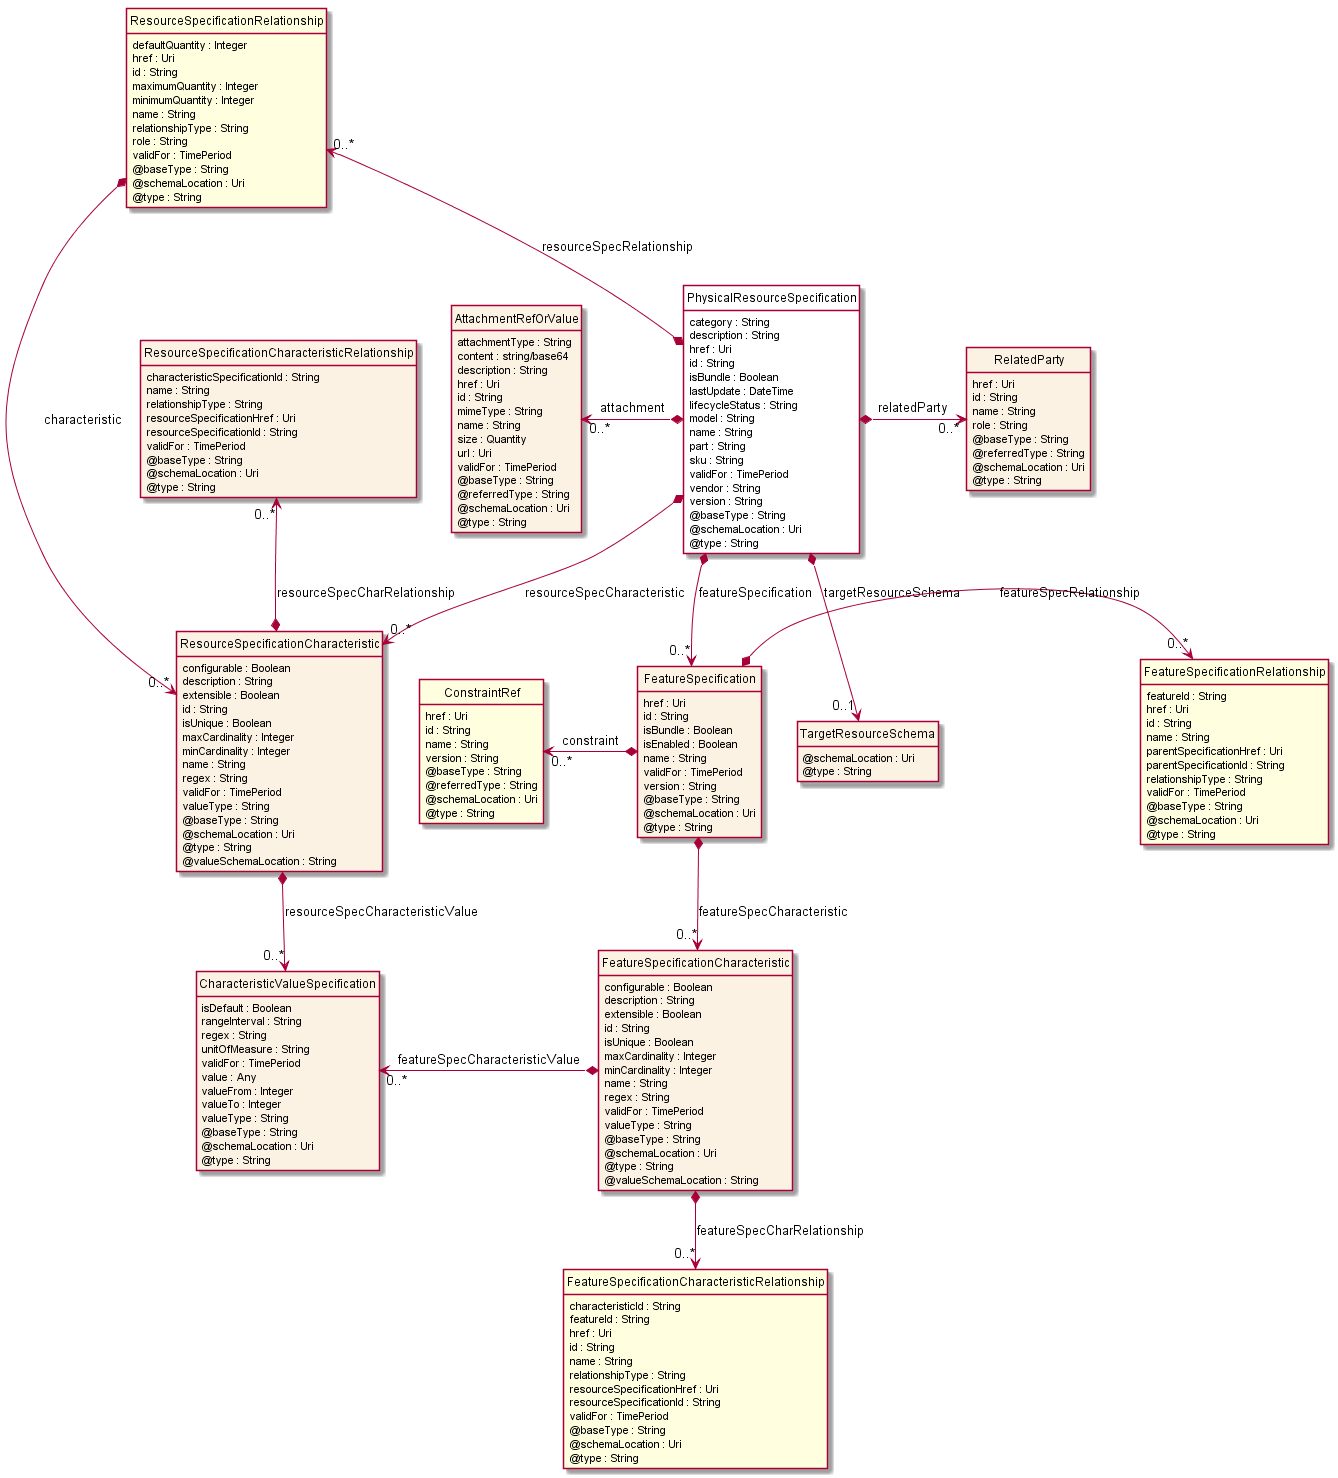

The diagram above was rendered by PlantUML. Its source (embedded in the PNG):
@startuml
hide circle
hide methods
hide stereotype
show <<Enumeration>> stereotype
skinparam class {
   BackgroundColor<<Enumeration>> #E6F5F7
   BackgroundColor<<Ref>> #FFFFE0
   BackgroundColor<<Pivot>> #FFFFFFF
   BackgroundColor #FCF2E3
}

class PhysicalResourceSpecification  <<Pivot>> {
    category : String
    description : String
    href : Uri
    id : String
    isBundle : Boolean
    lastUpdate : DateTime
    lifecycleStatus : String
    model : String
    name : String
    part : String
    sku : String
    validFor : TimePeriod
    vendor : String
    version : String
    @baseType : String
    @schemaLocation : Uri
    @type : String
}

class RelatedParty  {
    href : Uri
    id : String
    name : String
    role : String
    @baseType : String
    @referredType : String
    @schemaLocation : Uri
    @type : String
}

class ResourceSpecificationCharacteristic  {
    configurable : Boolean
    description : String
    extensible : Boolean
    id : String
    isUnique : Boolean
    maxCardinality : Integer
    minCardinality : Integer
    name : String
    regex : String
    validFor : TimePeriod
    valueType : String
    @baseType : String
    @schemaLocation : Uri
    @type : String
    @valueSchemaLocation : String
}

class CharacteristicValueSpecification  {
    isDefault : Boolean
    rangeInterval : String
    regex : String
    unitOfMeasure : String
    validFor : TimePeriod
    value : Any
    valueFrom : Integer
    valueTo : Integer
    valueType : String
    @baseType : String
    @schemaLocation : Uri
    @type : String
}

class ResourceSpecificationCharacteristicRelationship  {
    characteristicSpecificationId : String
    name : String
    relationshipType : String
    resourceSpecificationHref : Uri
    resourceSpecificationId : String
    validFor : TimePeriod
    @baseType : String
    @schemaLocation : Uri
    @type : String
}

class FeatureSpecification  {
    href : Uri
    id : String
    isBundle : Boolean
    isEnabled : Boolean
    name : String
    validFor : TimePeriod
    version : String
    @baseType : String
    @schemaLocation : Uri
    @type : String
}

class FeatureSpecificationRelationship  <<Ref>> {
    featureId : String
    href : Uri
    id : String
    name : String
    parentSpecificationHref : Uri
    parentSpecificationId : String
    relationshipType : String
    validFor : TimePeriod
    @baseType : String
    @schemaLocation : Uri
    @type : String
}

class ConstraintRef  <<Ref>> {
    href : Uri
    id : String
    name : String
    version : String
    @baseType : String
    @referredType : String
    @schemaLocation : Uri
    @type : String
}

class FeatureSpecificationCharacteristic  {
    configurable : Boolean
    description : String
    extensible : Boolean
    id : String
    isUnique : Boolean
    maxCardinality : Integer
    minCardinality : Integer
    name : String
    regex : String
    validFor : TimePeriod
    valueType : String
    @baseType : String
    @schemaLocation : Uri
    @type : String
    @valueSchemaLocation : String
}

class FeatureSpecificationCharacteristicRelationship  <<Ref>> {
    characteristicId : String
    featureId : String
    href : Uri
    id : String
    name : String
    relationshipType : String
    resourceSpecificationHref : Uri
    resourceSpecificationId : String
    validFor : TimePeriod
    @baseType : String
    @schemaLocation : Uri
    @type : String
}

class ResourceSpecificationRelationship  <<Ref>> {
    defaultQuantity : Integer
    href : Uri
    id : String
    maximumQuantity : Integer
    minimumQuantity : Integer
    name : String
    relationshipType : String
    role : String
    validFor : TimePeriod
    @baseType : String
    @schemaLocation : Uri
    @type : String
}

class AttachmentRefOrValue  {
    attachmentType : String
    content : string/base64
    description : String
    href : Uri
    id : String
    mimeType : String
    name : String
    size : Quantity
    url : Uri
    validFor : TimePeriod
    @baseType : String
    @referredType : String
    @schemaLocation : Uri
    @type : String
}

class TargetResourceSchema  {
    @schemaLocation : Uri
    @type : String
}

ResourceSpecificationRelationship "0..*" <--* PhysicalResourceSpecification : resourceSpecRelationship

PhysicalResourceSpecification *-->  "0..*" ResourceSpecificationCharacteristic : resourceSpecCharacteristic

PhysicalResourceSpecification *-->  "0..*" FeatureSpecification : featureSpecification

ResourceSpecificationCharacteristic *-->  "0..*" CharacteristicValueSpecification : resourceSpecCharacteristicValue

FeatureSpecification *-->  "0..*" FeatureSpecificationCharacteristic : featureSpecCharacteristic

CharacteristicValueSpecification "0..*" <-left-* FeatureSpecificationCharacteristic : featureSpecCharacteristicValue

ResourceSpecificationRelationship *-->  "0..*" ResourceSpecificationCharacteristic : characteristic

AttachmentRefOrValue "0..*" <-left-* PhysicalResourceSpecification : attachment

PhysicalResourceSpecification *-right-> "0..*" RelatedParty : relatedParty

PhysicalResourceSpecification *-->  "0..1" TargetResourceSchema : targetResourceSchema

ConstraintRef "0..*" <-left-* FeatureSpecification : constraint

FeatureSpecification *-right-> "0..*" FeatureSpecificationRelationship : featureSpecRelationship

ResourceSpecificationCharacteristicRelationship "0..*" <--* ResourceSpecificationCharacteristic : resourceSpecCharRelationship

FeatureSpecificationCharacteristic *-->  "0..*" FeatureSpecificationCharacteristicRelationship : featureSpecCharRelationship

@enduml